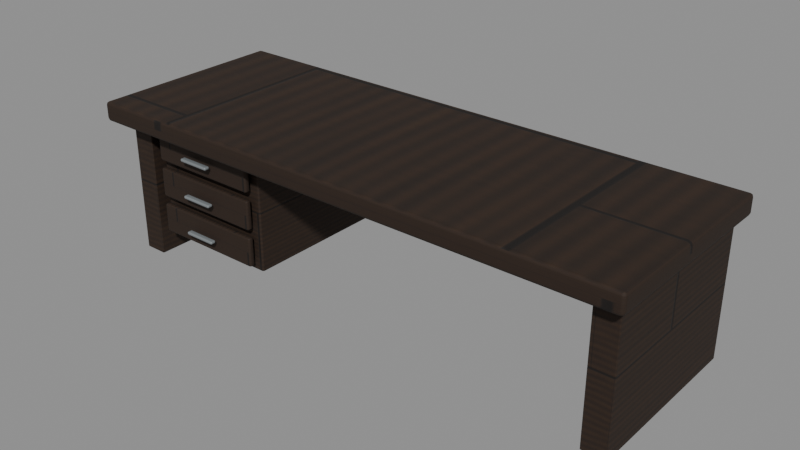 # Source: desk.blend  (saved by Blender 5.2.44; exported with 4.5.12 LTS)
import bpy
from mathutils import Matrix  # noqa: F401  (used for matrix-valued properties, if any)

bpy.ops.wm.read_factory_settings(use_empty=True)
scene = bpy.context.scene
scene.name = 'Scene'

# ---- collections
col_desk = bpy.data.collections.new('desk'); scene.collection.children.link(col_desk)

# ---- images (referenced by path relative to the original .blend; pixels are not part of the script)
import os
ASSET_DIR = os.environ.get("B2B_ASSET_DIR", "")  # directory of the original .blend (textures are referenced by path, not embedded)
HERE = os.path.dirname(os.path.abspath(__file__))  # packed textures are extracted next to this script under _unpacked/

def load_image(name, relpath, width, height, colorspace="sRGB"):
    """Load a texture the original file referenced (path relative to the .blend, or extracted next to this script)."""
    p = next((c for c in (os.path.join(HERE, relpath), os.path.join(ASSET_DIR, relpath)) if relpath and os.path.exists(c)), "")
    if p:
        img = bpy.data.images.load(p, check_existing=True)
        img.name = name
    else:  # same state as the original file: an image datablock whose file is absent (Cycles renders it pink)
        img = bpy.data.images.new(name, width, height)
        img.source = "FILE"
        img.filepath = "//" + (relpath or name)
    img.colorspace_settings.name = colorspace
    return img
img_oak = load_image('oak', '_unpacked/oak.dc0013d9.png', 1024, 1024, 'sRGB')
img_oak_normal = load_image('oak_normal', '_unpacked/oak_normal.c139d06b.png', 1024, 1024, 'Non-Color')

# ---- materials (node trees are filled in below, after node groups)
mat_oak = bpy.data.materials.new('oak')
mat_oak.diffuse_color = (0.32, 0.22, 0.12, 1.0)
mat_steel = bpy.data.materials.new('steel')
mat_steel.diffuse_color = (0.2, 0.22, 0.23, 1.0)

# ---- material node trees
mat_oak.use_nodes = True; mat_oak.node_tree.nodes.clear()
_N = mat_oak.node_tree.nodes; _L = mat_oak.node_tree.links
n0 = _N.new('ShaderNodeBsdfPrincipled'); n0.name = 'Principled BSDF'; n0.location = (-200, 100)
n0.inputs[2].default_value = 0.8
n0.inputs[10].default_value = 0.005
n1 = _N.new('ShaderNodeOutputMaterial'); n1.name = 'Material Output'; n1.location = (200, 100)
n2 = _N.new('ShaderNodeTexImage'); n2.name = 'Image Texture'; n2.location = (0, 0)
n2.image = img_oak
n3 = _N.new('ShaderNodeTexImage'); n3.name = 'Image Texture.001'; n3.location = (0, 0)
n3.image = img_oak_normal
n4 = _N.new('ShaderNodeNormalMap'); n4.name = 'Normal Map'; n4.location = (0, 0)
n4.width = 160
n4.inputs[0].default_value = 0.65
_L.new(n0.outputs[0], n1.inputs[0])
_L.new(n2.outputs[0], n0.inputs[0])
_L.new(n3.outputs[0], n4.inputs[1])
_L.new(n4.outputs[0], n0.inputs[5])
n1.is_active_output = True
mat_steel.use_nodes = True; mat_steel.node_tree.nodes.clear()
_N = mat_steel.node_tree.nodes; _L = mat_steel.node_tree.links
n0 = _N.new('ShaderNodeBsdfPrincipled'); n0.name = 'Principled BSDF'; n0.location = (-200, 100)
n0.inputs[0].default_value = (0.2, 0.22, 0.23, 1.0)
n0.inputs[2].default_value = 0.4
n0.inputs[10].default_value = 0.005
n1 = _N.new('ShaderNodeOutputMaterial'); n1.name = 'Material Output'; n1.location = (200, 100)
_L.new(n0.outputs[0], n1.inputs[0])
n1.is_active_output = True

# ---- meshes
me_cube_036 = bpy.data.meshes.new('Cube.036')
me_cube_036.from_pydata([(-1.4, -0.51, -0.05), (-1.4, -0.51, 0.05), (-1.4, 0.51, -0.05), (-1.4, 0.51, 0.05), (1.4, -0.51, -0.05), (1.4, -0.51, 0.05), (1.4, 0.51, -0.05), (1.4, 0.51, 0.05)], [], [(0, 1, 3, 2), (2, 3, 7, 6), (6, 7, 5, 4), (4, 5, 1, 0), (2, 6, 4, 0), (7, 3, 1, 5)])
_uv = me_cube_036.uv_layers.new(name='UVMap')
_uv.uv.foreach_set('vector', [0.375, 0.0, 0.625, 0.0, 0.625, 0.25, 0.375, 0.25, 0.375, 0.25, 0.625, 0.25, 0.625, 0.5, 0.375, 0.5, 0.375, 0.5, 0.625, 0.5, 0.625, 0.75, 0.375, 0.75, 0.375, 0.75, 0.625, 0.75, 0.625, 1.0, 0.375, 1.0, 0.125, 0.5, 0.375, 0.5, 0.375, 0.75, 0.125, 0.75, 0.625, 0.5, 0.875, 0.5, 0.875, 0.75, 0.625, 0.75])
me_cube_036.materials.append(mat_oak)
me_cube_036.update()
me_cube_037 = bpy.data.meshes.new('Cube.037')
me_cube_037.from_pydata([(-0.06, -0.45, -0.375), (-0.06, -0.45, 0.375), (-0.06, 0.45, -0.375), (-0.06, 0.45, 0.375), (0.06, -0.45, -0.375), (0.06, -0.45, 0.375), (0.06, 0.45, -0.375), (0.06, 0.45, 0.375)], [], [(0, 1, 3, 2), (2, 3, 7, 6), (6, 7, 5, 4), (4, 5, 1, 0), (2, 6, 4, 0), (7, 3, 1, 5)])
_uv = me_cube_037.uv_layers.new(name='UVMap')
_uv.uv.foreach_set('vector', [0.375, 0.0, 0.625, 0.0, 0.625, 0.25, 0.375, 0.25, 0.375, 0.25, 0.625, 0.25, 0.625, 0.5, 0.375, 0.5, 0.375, 0.5, 0.625, 0.5, 0.625, 0.75, 0.375, 0.75, 0.375, 0.75, 0.625, 0.75, 0.625, 1.0, 0.375, 1.0, 0.125, 0.5, 0.375, 0.5, 0.375, 0.75, 0.125, 0.75, 0.625, 0.5, 0.875, 0.5, 0.875, 0.75, 0.625, 0.75])
me_cube_037.materials.append(mat_oak)
me_cube_037.update()
me_cube_038 = bpy.data.meshes.new('Cube.038')
me_cube_038.from_pydata([(-0.06, -0.45, -0.375), (-0.06, -0.45, 0.375), (-0.06, 0.45, -0.375), (-0.06, 0.45, 0.375), (0.06, -0.45, -0.375), (0.06, -0.45, 0.375), (0.06, 0.45, -0.375), (0.06, 0.45, 0.375)], [], [(0, 1, 3, 2), (2, 3, 7, 6), (6, 7, 5, 4), (4, 5, 1, 0), (2, 6, 4, 0), (7, 3, 1, 5)])
_uv = me_cube_038.uv_layers.new(name='UVMap')
_uv.uv.foreach_set('vector', [0.375, 0.0, 0.625, 0.0, 0.625, 0.25, 0.375, 0.25, 0.375, 0.25, 0.625, 0.25, 0.625, 0.5, 0.375, 0.5, 0.375, 0.5, 0.625, 0.5, 0.625, 0.75, 0.375, 0.75, 0.375, 0.75, 0.625, 0.75, 0.625, 1.0, 0.375, 1.0, 0.125, 0.5, 0.375, 0.5, 0.375, 0.75, 0.125, 0.75, 0.625, 0.5, 0.875, 0.5, 0.875, 0.75, 0.625, 0.75])
me_cube_038.materials.append(mat_oak)
me_cube_038.update()
me_cube_039 = bpy.data.meshes.new('Cube.039')
me_cube_039.from_pydata([(-0.325, -0.415, -0.3), (-0.325, -0.415, 0.3), (-0.325, 0.415, -0.3), (-0.325, 0.415, 0.3), (0.325, -0.415, -0.3), (0.325, -0.415, 0.3), (0.325, 0.415, -0.3), (0.325, 0.415, 0.3)], [], [(0, 1, 3, 2), (2, 3, 7, 6), (6, 7, 5, 4), (4, 5, 1, 0), (2, 6, 4, 0), (7, 3, 1, 5)])
_uv = me_cube_039.uv_layers.new(name='UVMap')
_uv.uv.foreach_set('vector', [0.375, 0.0, 0.625, 0.0, 0.625, 0.25, 0.375, 0.25, 0.375, 0.25, 0.625, 0.25, 0.625, 0.5, 0.375, 0.5, 0.375, 0.5, 0.625, 0.5, 0.625, 0.75, 0.375, 0.75, 0.375, 0.75, 0.625, 0.75, 0.625, 1.0, 0.375, 1.0, 0.125, 0.5, 0.375, 0.5, 0.375, 0.75, 0.125, 0.75, 0.625, 0.5, 0.875, 0.5, 0.875, 0.75, 0.625, 0.75])
me_cube_039.materials.append(mat_oak)
me_cube_039.update()
me_cube_040 = bpy.data.meshes.new('Cube.040')
me_cube_040.from_pydata([(-0.295, -0.015, -0.075), (-0.295, -0.015, 0.075), (-0.295, 0.015, -0.075), (-0.295, 0.015, 0.075), (0.295, -0.015, -0.075), (0.295, -0.015, 0.075), (0.295, 0.015, -0.075), (0.295, 0.015, 0.075)], [], [(0, 1, 3, 2), (2, 3, 7, 6), (6, 7, 5, 4), (4, 5, 1, 0), (2, 6, 4, 0), (7, 3, 1, 5)])
_uv = me_cube_040.uv_layers.new(name='UVMap')
_uv.uv.foreach_set('vector', [0.375, 0.0, 0.625, 0.0, 0.625, 0.25, 0.375, 0.25, 0.375, 0.25, 0.625, 0.25, 0.625, 0.5, 0.375, 0.5, 0.375, 0.5, 0.625, 0.5, 0.625, 0.75, 0.375, 0.75, 0.375, 0.75, 0.625, 0.75, 0.625, 1.0, 0.375, 1.0, 0.125, 0.5, 0.375, 0.5, 0.375, 0.75, 0.125, 0.75, 0.625, 0.5, 0.875, 0.5, 0.875, 0.75, 0.625, 0.75])
me_cube_040.materials.append(mat_oak)
me_cube_040.update()
me_cube_041 = bpy.data.meshes.new('Cube.041')
me_cube_041.from_pydata([(-0.085, -0.014, -0.008), (-0.085, -0.014, 0.008), (-0.085, 0.014, -0.008), (-0.085, 0.014, 0.008), (0.085, -0.014, -0.008), (0.085, -0.014, 0.008), (0.085, 0.014, -0.008), (0.085, 0.014, 0.008)], [], [(0, 1, 3, 2), (2, 3, 7, 6), (6, 7, 5, 4), (4, 5, 1, 0), (2, 6, 4, 0), (7, 3, 1, 5)])
_uv = me_cube_041.uv_layers.new(name='UVMap')
_uv.uv.foreach_set('vector', [0.375, 0.0, 0.625, 0.0, 0.625, 0.25, 0.375, 0.25, 0.375, 0.25, 0.625, 0.25, 0.625, 0.5, 0.375, 0.5, 0.375, 0.5, 0.625, 0.5, 0.625, 0.75, 0.375, 0.75, 0.375, 0.75, 0.625, 0.75, 0.625, 1.0, 0.375, 1.0, 0.125, 0.5, 0.375, 0.5, 0.375, 0.75, 0.125, 0.75, 0.625, 0.5, 0.875, 0.5, 0.875, 0.75, 0.625, 0.75])
me_cube_041.materials.append(mat_steel)
me_cube_041.update()
me_cube_042 = bpy.data.meshes.new('Cube.042')
me_cube_042.from_pydata([(-0.295, -0.015, -0.075), (-0.295, -0.015, 0.075), (-0.295, 0.015, -0.075), (-0.295, 0.015, 0.075), (0.295, -0.015, -0.075), (0.295, -0.015, 0.075), (0.295, 0.015, -0.075), (0.295, 0.015, 0.075)], [], [(0, 1, 3, 2), (2, 3, 7, 6), (6, 7, 5, 4), (4, 5, 1, 0), (2, 6, 4, 0), (7, 3, 1, 5)])
_uv = me_cube_042.uv_layers.new(name='UVMap')
_uv.uv.foreach_set('vector', [0.375, 0.0, 0.625, 0.0, 0.625, 0.25, 0.375, 0.25, 0.375, 0.25, 0.625, 0.25, 0.625, 0.5, 0.375, 0.5, 0.375, 0.5, 0.625, 0.5, 0.625, 0.75, 0.375, 0.75, 0.375, 0.75, 0.625, 0.75, 0.625, 1.0, 0.375, 1.0, 0.125, 0.5, 0.375, 0.5, 0.375, 0.75, 0.125, 0.75, 0.625, 0.5, 0.875, 0.5, 0.875, 0.75, 0.625, 0.75])
me_cube_042.materials.append(mat_oak)
me_cube_042.update()
me_cube_043 = bpy.data.meshes.new('Cube.043')
me_cube_043.from_pydata([(-0.085, -0.014, -0.008), (-0.085, -0.014, 0.008), (-0.085, 0.014, -0.008), (-0.085, 0.014, 0.008), (0.085, -0.014, -0.008), (0.085, -0.014, 0.008), (0.085, 0.014, -0.008), (0.085, 0.014, 0.008)], [], [(0, 1, 3, 2), (2, 3, 7, 6), (6, 7, 5, 4), (4, 5, 1, 0), (2, 6, 4, 0), (7, 3, 1, 5)])
_uv = me_cube_043.uv_layers.new(name='UVMap')
_uv.uv.foreach_set('vector', [0.375, 0.0, 0.625, 0.0, 0.625, 0.25, 0.375, 0.25, 0.375, 0.25, 0.625, 0.25, 0.625, 0.5, 0.375, 0.5, 0.375, 0.5, 0.625, 0.5, 0.625, 0.75, 0.375, 0.75, 0.375, 0.75, 0.625, 0.75, 0.625, 1.0, 0.375, 1.0, 0.125, 0.5, 0.375, 0.5, 0.375, 0.75, 0.125, 0.75, 0.625, 0.5, 0.875, 0.5, 0.875, 0.75, 0.625, 0.75])
me_cube_043.materials.append(mat_steel)
me_cube_043.update()
me_cube_044 = bpy.data.meshes.new('Cube.044')
me_cube_044.from_pydata([(-0.295, -0.015, -0.075), (-0.295, -0.015, 0.075), (-0.295, 0.015, -0.075), (-0.295, 0.015, 0.075), (0.295, -0.015, -0.075), (0.295, -0.015, 0.075), (0.295, 0.015, -0.075), (0.295, 0.015, 0.075)], [], [(0, 1, 3, 2), (2, 3, 7, 6), (6, 7, 5, 4), (4, 5, 1, 0), (2, 6, 4, 0), (7, 3, 1, 5)])
_uv = me_cube_044.uv_layers.new(name='UVMap')
_uv.uv.foreach_set('vector', [0.375, 0.0, 0.625, 0.0, 0.625, 0.25, 0.375, 0.25, 0.375, 0.25, 0.625, 0.25, 0.625, 0.5, 0.375, 0.5, 0.375, 0.5, 0.625, 0.5, 0.625, 0.75, 0.375, 0.75, 0.375, 0.75, 0.625, 0.75, 0.625, 1.0, 0.375, 1.0, 0.125, 0.5, 0.375, 0.5, 0.375, 0.75, 0.125, 0.75, 0.625, 0.5, 0.875, 0.5, 0.875, 0.75, 0.625, 0.75])
me_cube_044.materials.append(mat_oak)
me_cube_044.update()
me_cube_045 = bpy.data.meshes.new('Cube.045')
me_cube_045.from_pydata([(-0.085, -0.014, -0.008), (-0.085, -0.014, 0.008), (-0.085, 0.014, -0.008), (-0.085, 0.014, 0.008), (0.085, -0.014, -0.008), (0.085, -0.014, 0.008), (0.085, 0.014, -0.008), (0.085, 0.014, 0.008)], [], [(0, 1, 3, 2), (2, 3, 7, 6), (6, 7, 5, 4), (4, 5, 1, 0), (2, 6, 4, 0), (7, 3, 1, 5)])
_uv = me_cube_045.uv_layers.new(name='UVMap')
_uv.uv.foreach_set('vector', [0.375, 0.0, 0.625, 0.0, 0.625, 0.25, 0.375, 0.25, 0.375, 0.25, 0.625, 0.25, 0.625, 0.5, 0.375, 0.5, 0.375, 0.5, 0.625, 0.5, 0.625, 0.75, 0.375, 0.75, 0.375, 0.75, 0.625, 0.75, 0.625, 1.0, 0.375, 1.0, 0.125, 0.5, 0.375, 0.5, 0.375, 0.75, 0.125, 0.75, 0.625, 0.5, 0.875, 0.5, 0.875, 0.75, 0.625, 0.75])
me_cube_045.materials.append(mat_steel)
me_cube_045.update()

# ---- objects
ob_desk = bpy.data.objects.new('desk', None)
ob_desk_1 = bpy.data.objects.new('Desk', me_cube_036)
ob_desk_side = bpy.data.objects.new('Desk side', me_cube_037)
ob_desk_side_001 = bpy.data.objects.new('Desk side.001', me_cube_038)
ob_desk_drawers = bpy.data.objects.new('Desk drawers', me_cube_039)
ob_drawer_face = bpy.data.objects.new('Drawer face', me_cube_040)
ob_handle = bpy.data.objects.new('Handle', me_cube_041)
ob_drawer_face_001 = bpy.data.objects.new('Drawer face.001', me_cube_042)
ob_handle_001 = bpy.data.objects.new('Handle.001', me_cube_043)
ob_drawer_face_002 = bpy.data.objects.new('Drawer face.002', me_cube_044)
ob_handle_002 = bpy.data.objects.new('Handle.002', me_cube_045)

# ---- transforms, parenting, visibility, modifiers, constraints
ob_desk.location = (0.0, 0.0, 0.0)
ob_desk_1.parent = ob_desk
ob_desk_1.location = (0.0, 0.0, 0.77)
_m = ob_desk_1.modifiers.new('Edge wear', 'BEVEL')
_m.width = 0.018
_m.width_pct = 0.018
_m.segments = 2
_m = ob_desk_1.modifiers.new('Normals', 'WEIGHTED_NORMAL')
ob_desk_side.parent = ob_desk
ob_desk_side.location = (-1.28, 0.05, 0.39)
_m = ob_desk_side.modifiers.new('Edge wear', 'BEVEL')
_m.width = 0.005
_m.width_pct = 0.005
_m.segments = 2
_m = ob_desk_side.modifiers.new('Normals', 'WEIGHTED_NORMAL')
ob_desk_side_001.parent = ob_desk
ob_desk_side_001.location = (1.28, 0.05, 0.39)
_m = ob_desk_side_001.modifiers.new('Edge wear', 'BEVEL')
_m.width = 0.005
_m.width_pct = 0.005
_m.segments = 2
_m = ob_desk_side_001.modifiers.new('Normals', 'WEIGHTED_NORMAL')
ob_desk_drawers.parent = ob_desk
ob_desk_drawers.location = (-0.85, 0.05, 0.44)
_m = ob_desk_drawers.modifiers.new('Edge wear', 'BEVEL')
_m.width = 0.01
_m.width_pct = 0.01
_m.segments = 2
_m = ob_desk_drawers.modifiers.new('Normals', 'WEIGHTED_NORMAL')
ob_drawer_face.parent = ob_desk
ob_drawer_face.location = (-0.85, -0.4, 0.25)
_m = ob_drawer_face.modifiers.new('Edge wear', 'BEVEL')
_m.width = 0.01
_m.width_pct = 0.01
_m.segments = 2
_m = ob_drawer_face.modifiers.new('Normals', 'WEIGHTED_NORMAL')
ob_handle.parent = ob_desk
ob_handle.location = (-0.85, -0.45, 0.25)
_m = ob_handle.modifiers.new('Edge wear', 'BEVEL')
_m.width = 0.006
_m.width_pct = 0.006
_m.segments = 2
_m = ob_handle.modifiers.new('Normals', 'WEIGHTED_NORMAL')
ob_drawer_face_001.parent = ob_desk
ob_drawer_face_001.location = (-0.85, -0.4, 0.44)
_m = ob_drawer_face_001.modifiers.new('Edge wear', 'BEVEL')
_m.width = 0.01
_m.width_pct = 0.01
_m.segments = 2
_m = ob_drawer_face_001.modifiers.new('Normals', 'WEIGHTED_NORMAL')
ob_handle_001.parent = ob_desk
ob_handle_001.location = (-0.85, -0.45, 0.44)
_m = ob_handle_001.modifiers.new('Edge wear', 'BEVEL')
_m.width = 0.006
_m.width_pct = 0.006
_m.segments = 2
_m = ob_handle_001.modifiers.new('Normals', 'WEIGHTED_NORMAL')
ob_drawer_face_002.parent = ob_desk
ob_drawer_face_002.location = (-0.85, -0.4, 0.63)
_m = ob_drawer_face_002.modifiers.new('Edge wear', 'BEVEL')
_m.width = 0.01
_m.width_pct = 0.01
_m.segments = 2
_m = ob_drawer_face_002.modifiers.new('Normals', 'WEIGHTED_NORMAL')
ob_handle_002.parent = ob_desk
ob_handle_002.location = (-0.85, -0.45, 0.63)
_m = ob_handle_002.modifiers.new('Edge wear', 'BEVEL')
_m.width = 0.006
_m.width_pct = 0.006
_m.segments = 2
_m = ob_handle_002.modifiers.new('Normals', 'WEIGHTED_NORMAL')

# ---- collection membership
col_desk.objects.link(ob_desk)
col_desk.objects.link(ob_desk_1)
col_desk.objects.link(ob_desk_side)
col_desk.objects.link(ob_desk_side_001)
col_desk.objects.link(ob_desk_drawers)
col_desk.objects.link(ob_drawer_face)
col_desk.objects.link(ob_handle)
col_desk.objects.link(ob_drawer_face_001)
col_desk.objects.link(ob_handle_001)
col_desk.objects.link(ob_drawer_face_002)
col_desk.objects.link(ob_handle_002)

# ---- scene / render settings (as saved in the file)
scene.frame_start = 1; scene.frame_end = 250; scene.frame_set(1)
scene.render.engine = 'BLENDER_EEVEE_NEXT'
scene.render.bake_bias = 0.0
scene.render.bake_samples = 0
scene.render.compositor_device = 'GPU'
scene.eevee.use_volume_custom_range = False
scene.eevee.fast_gi_thickness_near = 0.1
scene.eevee.fast_gi_thickness_far = 0.0
scene.eevee.ray_tracing_options.screen_trace_thickness = 0.1
bpy.context.view_layer.update()

# ---- added for rendering (the .blend has no active camera and no usable light): camera, sun + grey world if the file has none
cam_auto = bpy.data.cameras.new('AutoCamera')
cam_auto.lens = 50.0
cam_auto.sensor_width = 36.0
cam_auto.clip_end = 1000.0
ob_auto_camera = bpy.data.objects.new('AutoCamera', cam_auto)
scene.collection.objects.link(ob_auto_camera)
ob_auto_camera.location = (2.856, -3.4272, 2.7023)
ob_auto_camera.rotation_euler = (1.09748, -7.21219e-08, 0.694738)
scene.camera = ob_auto_camera
light_auto_sun = bpy.data.lights.new('AutoSun', 'SUN')
light_auto_sun.energy = 3.0
light_auto_sun.angle = 0.0523599
ob_auto_sun = bpy.data.objects.new('AutoSun', light_auto_sun)
scene.collection.objects.link(ob_auto_sun)
ob_auto_sun.rotation_euler = (0.872665, 0.174533, 0.523599)
if scene.world is None:
    world_auto = bpy.data.worlds.new('AutoWorld')
    world_auto.color = (0.3, 0.3, 0.3)
    scene.world = world_auto
bpy.context.view_layer.update()
